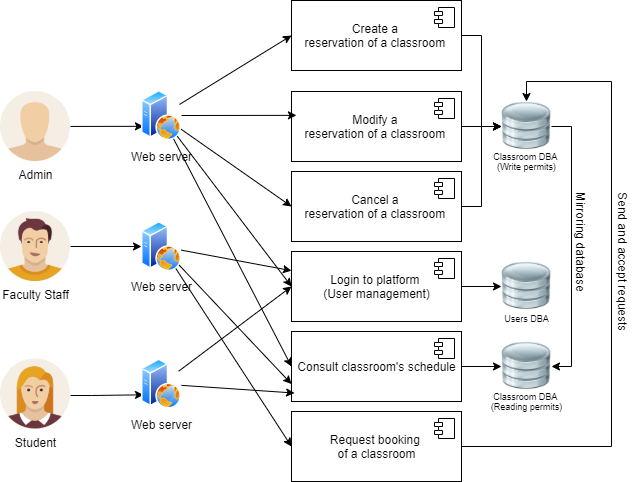

The diagram above was exported from draw.io. Its source (the exported page's mxGraphModel, read from the mxfile embedded in the PNG):
<mxGraphModel dx="782" dy="380" grid="1" gridSize="10" guides="1" tooltips="1" connect="1" arrows="1" fold="1" page="1" pageScale="1" pageWidth="850" pageHeight="1100" math="0" shadow="0">
  <root>
    <mxCell id="yz1V-71DZ-u9t-pVvtGA-0" />
    <mxCell id="yz1V-71DZ-u9t-pVvtGA-1" parent="yz1V-71DZ-u9t-pVvtGA-0" />
    <mxCell id="YUYA-AcMORvA255xfTUt-1" style="edgeStyle=orthogonalEdgeStyle;rounded=0;orthogonalLoop=1;jettySize=auto;html=1;entryX=0;entryY=0.75;entryDx=0;entryDy=0;" parent="yz1V-71DZ-u9t-pVvtGA-1" source="oW-y7Y81mNfLt_yGPhuc-2" target="t7maeux_HK2Bxo8eV6DY-14" edge="1">
      <mxGeometry relative="1" as="geometry">
        <Array as="points">
          <mxPoint x="140" y="544" />
          <mxPoint x="140" y="544" />
        </Array>
      </mxGeometry>
    </mxCell>
    <mxCell id="oW-y7Y81mNfLt_yGPhuc-2" value="Student" style="shape=image;html=1;verticalAlign=top;verticalLabelPosition=bottom;labelBackgroundColor=#ffffff;imageAspect=0;aspect=fixed;image=https://cdn1.iconfinder.com/data/icons/user-pictures/100/female1-128.png" parent="yz1V-71DZ-u9t-pVvtGA-1" vertex="1">
      <mxGeometry x="49" y="507.5" width="70" height="70" as="geometry" />
    </mxCell>
    <mxCell id="YUYA-AcMORvA255xfTUt-0" style="edgeStyle=orthogonalEdgeStyle;rounded=0;orthogonalLoop=1;jettySize=auto;html=1;entryX=0;entryY=0.5;entryDx=0;entryDy=0;" parent="yz1V-71DZ-u9t-pVvtGA-1" source="oW-y7Y81mNfLt_yGPhuc-5" target="Jg7M8Hmsy3mIoyGilrZd-0" edge="1">
      <mxGeometry relative="1" as="geometry" />
    </mxCell>
    <mxCell id="oW-y7Y81mNfLt_yGPhuc-5" value="Faculty Staff" style="shape=image;html=1;verticalAlign=top;verticalLabelPosition=bottom;labelBackgroundColor=#ffffff;imageAspect=0;aspect=fixed;image=https://cdn1.iconfinder.com/data/icons/user-pictures/100/male3-128.png" parent="yz1V-71DZ-u9t-pVvtGA-1" vertex="1">
      <mxGeometry x="49" y="360" width="70" height="70" as="geometry" />
    </mxCell>
    <mxCell id="t7maeux_HK2Bxo8eV6DY-16" style="rounded=0;orthogonalLoop=1;jettySize=auto;html=1;entryX=0;entryY=0.75;entryDx=0;entryDy=0;" parent="yz1V-71DZ-u9t-pVvtGA-1" source="oW-y7Y81mNfLt_yGPhuc-9" target="t7maeux_HK2Bxo8eV6DY-7" edge="1">
      <mxGeometry relative="1" as="geometry" />
    </mxCell>
    <mxCell id="oW-y7Y81mNfLt_yGPhuc-9" value="Admin" style="shape=image;html=1;verticalAlign=top;verticalLabelPosition=bottom;labelBackgroundColor=#ffffff;imageAspect=0;aspect=fixed;image=https://cdn1.iconfinder.com/data/icons/user-pictures/100/unknown-128.png" parent="yz1V-71DZ-u9t-pVvtGA-1" vertex="1">
      <mxGeometry x="49" y="240" width="70" height="70" as="geometry" />
    </mxCell>
    <mxCell id="t7maeux_HK2Bxo8eV6DY-21" style="rounded=0;orthogonalLoop=1;jettySize=auto;html=1;" parent="yz1V-71DZ-u9t-pVvtGA-1" source="Jg7M8Hmsy3mIoyGilrZd-0" target="BnsE2PW06Q9i8SeH5Iro-18" edge="1">
      <mxGeometry relative="1" as="geometry" />
    </mxCell>
    <mxCell id="t7maeux_HK2Bxo8eV6DY-25" style="edgeStyle=none;rounded=0;orthogonalLoop=1;jettySize=auto;html=1;entryX=0;entryY=0.75;entryDx=0;entryDy=0;" parent="yz1V-71DZ-u9t-pVvtGA-1" source="Jg7M8Hmsy3mIoyGilrZd-0" target="BnsE2PW06Q9i8SeH5Iro-16" edge="1">
      <mxGeometry relative="1" as="geometry" />
    </mxCell>
    <mxCell id="t7maeux_HK2Bxo8eV6DY-26" style="edgeStyle=none;rounded=0;orthogonalLoop=1;jettySize=auto;html=1;entryX=0;entryY=0.5;entryDx=0;entryDy=0;" parent="yz1V-71DZ-u9t-pVvtGA-1" source="Jg7M8Hmsy3mIoyGilrZd-0" target="BnsE2PW06Q9i8SeH5Iro-12" edge="1">
      <mxGeometry relative="1" as="geometry" />
    </mxCell>
    <mxCell id="Jg7M8Hmsy3mIoyGilrZd-0" value="" style="aspect=fixed;perimeter=ellipsePerimeter;html=1;align=center;shadow=0;dashed=0;spacingTop=3;image;image=img/lib/active_directory/web_server.svg;" parent="yz1V-71DZ-u9t-pVvtGA-1" vertex="1">
      <mxGeometry x="190" y="370" width="40" height="50" as="geometry" />
    </mxCell>
    <mxCell id="Jg7M8Hmsy3mIoyGilrZd-5" value="Web server" style="text;html=1;align=center;verticalAlign=middle;resizable=0;points=[];autosize=1;" parent="yz1V-71DZ-u9t-pVvtGA-1" vertex="1">
      <mxGeometry x="170" y="425" width="80" height="20" as="geometry" />
    </mxCell>
    <mxCell id="BnsE2PW06Q9i8SeH5Iro-12" value="Request booking &lt;br&gt;of a classroom" style="html=1;dropTarget=0;" parent="yz1V-71DZ-u9t-pVvtGA-1" vertex="1">
      <mxGeometry x="340" y="560" width="170" height="70" as="geometry" />
    </mxCell>
    <mxCell id="BnsE2PW06Q9i8SeH5Iro-13" value="" style="shape=module;jettyWidth=8;jettyHeight=4;" parent="BnsE2PW06Q9i8SeH5Iro-12" vertex="1">
      <mxGeometry x="1" width="20" height="20" relative="1" as="geometry">
        <mxPoint x="-27" y="7" as="offset" />
      </mxGeometry>
    </mxCell>
    <mxCell id="gSQrY3LQsBqyEvNihGSH-9" style="edgeStyle=orthogonalEdgeStyle;rounded=0;orthogonalLoop=1;jettySize=auto;html=1;exitX=1;exitY=0.5;exitDx=0;exitDy=0;" parent="yz1V-71DZ-u9t-pVvtGA-1" source="BnsE2PW06Q9i8SeH5Iro-16" target="gSQrY3LQsBqyEvNihGSH-7" edge="1">
      <mxGeometry relative="1" as="geometry" />
    </mxCell>
    <mxCell id="BnsE2PW06Q9i8SeH5Iro-16" value="Consult classroom's schedule" style="html=1;dropTarget=0;" parent="yz1V-71DZ-u9t-pVvtGA-1" vertex="1">
      <mxGeometry x="340" y="480" width="170" height="70" as="geometry" />
    </mxCell>
    <mxCell id="BnsE2PW06Q9i8SeH5Iro-17" value="" style="shape=module;jettyWidth=8;jettyHeight=4;" parent="BnsE2PW06Q9i8SeH5Iro-16" vertex="1">
      <mxGeometry x="1" width="20" height="20" relative="1" as="geometry">
        <mxPoint x="-27" y="7" as="offset" />
      </mxGeometry>
    </mxCell>
    <mxCell id="gSQrY3LQsBqyEvNihGSH-10" style="edgeStyle=orthogonalEdgeStyle;rounded=0;orthogonalLoop=1;jettySize=auto;html=1;entryX=0;entryY=0.5;entryDx=0;entryDy=0;" parent="yz1V-71DZ-u9t-pVvtGA-1" source="BnsE2PW06Q9i8SeH5Iro-18" target="gSQrY3LQsBqyEvNihGSH-1" edge="1">
      <mxGeometry relative="1" as="geometry" />
    </mxCell>
    <mxCell id="BnsE2PW06Q9i8SeH5Iro-18" value="&lt;div&gt;Login to platform &lt;br&gt;(User management)&lt;/div&gt;" style="html=1;dropTarget=0;" parent="yz1V-71DZ-u9t-pVvtGA-1" vertex="1">
      <mxGeometry x="340" y="400" width="170" height="70" as="geometry" />
    </mxCell>
    <mxCell id="BnsE2PW06Q9i8SeH5Iro-19" value="" style="shape=module;jettyWidth=8;jettyHeight=4;" parent="BnsE2PW06Q9i8SeH5Iro-18" vertex="1">
      <mxGeometry x="1" width="20" height="20" relative="1" as="geometry">
        <mxPoint x="-27" y="7" as="offset" />
      </mxGeometry>
    </mxCell>
    <mxCell id="gSQrY3LQsBqyEvNihGSH-11" style="edgeStyle=orthogonalEdgeStyle;rounded=0;orthogonalLoop=1;jettySize=auto;html=1;exitX=1;exitY=0.5;exitDx=0;exitDy=0;entryX=0;entryY=0.5;entryDx=0;entryDy=0;" parent="yz1V-71DZ-u9t-pVvtGA-1" source="BnsE2PW06Q9i8SeH5Iro-20" target="gSQrY3LQsBqyEvNihGSH-2" edge="1">
      <mxGeometry relative="1" as="geometry" />
    </mxCell>
    <mxCell id="BnsE2PW06Q9i8SeH5Iro-20" value="Cancel a &lt;br&gt;reservation of a classroom&amp;nbsp;" style="html=1;dropTarget=0;" parent="yz1V-71DZ-u9t-pVvtGA-1" vertex="1">
      <mxGeometry x="340" y="320" width="170" height="70" as="geometry" />
    </mxCell>
    <mxCell id="BnsE2PW06Q9i8SeH5Iro-21" value="" style="shape=module;jettyWidth=8;jettyHeight=4;" parent="BnsE2PW06Q9i8SeH5Iro-20" vertex="1">
      <mxGeometry x="1" width="20" height="20" relative="1" as="geometry">
        <mxPoint x="-27" y="7" as="offset" />
      </mxGeometry>
    </mxCell>
    <mxCell id="gSQrY3LQsBqyEvNihGSH-1" value="" style="shape=image;html=1;verticalAlign=top;verticalLabelPosition=bottom;labelBackgroundColor=#ffffff;imageAspect=0;aspect=fixed;image=https://cdn4.iconfinder.com/data/icons/imod/128/Harware/iDatabase.png" parent="yz1V-71DZ-u9t-pVvtGA-1" vertex="1">
      <mxGeometry x="550" y="410" width="50" height="50" as="geometry" />
    </mxCell>
    <mxCell id="gSQrY3LQsBqyEvNihGSH-2" value="" style="shape=image;html=1;verticalAlign=top;verticalLabelPosition=bottom;labelBackgroundColor=#ffffff;imageAspect=0;aspect=fixed;image=https://cdn4.iconfinder.com/data/icons/imod/128/Harware/iDatabase.png" parent="yz1V-71DZ-u9t-pVvtGA-1" vertex="1">
      <mxGeometry x="550" y="250" width="50" height="50" as="geometry" />
    </mxCell>
    <mxCell id="gfKBbG4scoYF5XP_HuMo-4" style="edgeStyle=orthogonalEdgeStyle;rounded=0;orthogonalLoop=1;jettySize=auto;html=1;entryX=1;entryY=0.5;entryDx=0;entryDy=0;endArrow=none;endFill=0;startArrow=classic;startFill=1;exitX=1;exitY=0.5;exitDx=0;exitDy=0;" parent="yz1V-71DZ-u9t-pVvtGA-1" source="gSQrY3LQsBqyEvNihGSH-7" target="gSQrY3LQsBqyEvNihGSH-2" edge="1">
      <mxGeometry relative="1" as="geometry">
        <Array as="points">
          <mxPoint x="620" y="515" />
          <mxPoint x="620" y="275" />
        </Array>
      </mxGeometry>
    </mxCell>
    <mxCell id="t7maeux_HK2Bxo8eV6DY-30" style="edgeStyle=orthogonalEdgeStyle;rounded=0;orthogonalLoop=1;jettySize=auto;html=1;entryX=0.5;entryY=0;entryDx=0;entryDy=0;exitX=1;exitY=0.5;exitDx=0;exitDy=0;" parent="yz1V-71DZ-u9t-pVvtGA-1" source="BnsE2PW06Q9i8SeH5Iro-12" target="gSQrY3LQsBqyEvNihGSH-2" edge="1">
      <mxGeometry relative="1" as="geometry">
        <Array as="points">
          <mxPoint x="660" y="595" />
          <mxPoint x="660" y="230" />
          <mxPoint x="575" y="230" />
        </Array>
      </mxGeometry>
    </mxCell>
    <mxCell id="gSQrY3LQsBqyEvNihGSH-7" value="" style="shape=image;html=1;verticalAlign=top;verticalLabelPosition=bottom;labelBackgroundColor=#ffffff;imageAspect=0;aspect=fixed;image=https://cdn4.iconfinder.com/data/icons/imod/128/Harware/iDatabase.png" parent="yz1V-71DZ-u9t-pVvtGA-1" vertex="1">
      <mxGeometry x="550" y="490" width="50" height="50" as="geometry" />
    </mxCell>
    <mxCell id="gfKBbG4scoYF5XP_HuMo-0" value="Users DBA" style="text;html=1;align=center;verticalAlign=middle;resizable=0;points=[];autosize=1;fontSize=9;" parent="yz1V-71DZ-u9t-pVvtGA-1" vertex="1">
      <mxGeometry x="545" y="457" width="60" height="20" as="geometry" />
    </mxCell>
    <mxCell id="gfKBbG4scoYF5XP_HuMo-1" value="Classroom DBA &lt;br style=&quot;font-size: 9px;&quot;&gt;(Write permits)" style="text;html=1;align=center;verticalAlign=middle;resizable=0;points=[];autosize=1;fontSize=9;" parent="yz1V-71DZ-u9t-pVvtGA-1" vertex="1">
      <mxGeometry x="535" y="295" width="80" height="30" as="geometry" />
    </mxCell>
    <mxCell id="gfKBbG4scoYF5XP_HuMo-2" value="Classroom DBA &lt;br style=&quot;font-size: 9px;&quot;&gt;(Reading permits)" style="text;html=1;align=center;verticalAlign=middle;resizable=0;points=[];autosize=1;fontSize=9;" parent="yz1V-71DZ-u9t-pVvtGA-1" vertex="1">
      <mxGeometry x="530" y="535" width="90" height="30" as="geometry" />
    </mxCell>
    <mxCell id="gfKBbG4scoYF5XP_HuMo-5" value="Mirroring database" style="text;html=1;align=center;verticalAlign=middle;resizable=0;points=[];autosize=1;rotation=90;" parent="yz1V-71DZ-u9t-pVvtGA-1" vertex="1">
      <mxGeometry x="570" y="380" width="120" height="20" as="geometry" />
    </mxCell>
    <mxCell id="gfKBbG4scoYF5XP_HuMo-9" value="Send and&amp;nbsp;accept requests" style="text;html=1;align=center;verticalAlign=middle;resizable=0;points=[];autosize=1;rotation=90;" parent="yz1V-71DZ-u9t-pVvtGA-1" vertex="1">
      <mxGeometry x="597" y="400" width="150" height="20" as="geometry" />
    </mxCell>
    <mxCell id="t7maeux_HK2Bxo8eV6DY-5" style="edgeStyle=orthogonalEdgeStyle;rounded=0;orthogonalLoop=1;jettySize=auto;html=1;entryX=0;entryY=0.5;entryDx=0;entryDy=0;" parent="yz1V-71DZ-u9t-pVvtGA-1" source="t7maeux_HK2Bxo8eV6DY-0" target="gSQrY3LQsBqyEvNihGSH-2" edge="1">
      <mxGeometry relative="1" as="geometry" />
    </mxCell>
    <mxCell id="t7maeux_HK2Bxo8eV6DY-0" value="Create a &lt;br&gt;reservation of a classroom&amp;nbsp;" style="html=1;dropTarget=0;" parent="yz1V-71DZ-u9t-pVvtGA-1" vertex="1">
      <mxGeometry x="340" y="149" width="170" height="70" as="geometry" />
    </mxCell>
    <mxCell id="t7maeux_HK2Bxo8eV6DY-1" value="" style="shape=module;jettyWidth=8;jettyHeight=4;" parent="t7maeux_HK2Bxo8eV6DY-0" vertex="1">
      <mxGeometry x="1" width="20" height="20" relative="1" as="geometry">
        <mxPoint x="-27" y="7" as="offset" />
      </mxGeometry>
    </mxCell>
    <mxCell id="t7maeux_HK2Bxo8eV6DY-6" style="edgeStyle=orthogonalEdgeStyle;rounded=0;orthogonalLoop=1;jettySize=auto;html=1;entryX=0;entryY=0.5;entryDx=0;entryDy=0;" parent="yz1V-71DZ-u9t-pVvtGA-1" source="t7maeux_HK2Bxo8eV6DY-2" target="gSQrY3LQsBqyEvNihGSH-2" edge="1">
      <mxGeometry relative="1" as="geometry" />
    </mxCell>
    <mxCell id="t7maeux_HK2Bxo8eV6DY-2" value="Modify a &lt;br&gt;reservation of a classroom&amp;nbsp;" style="html=1;dropTarget=0;" parent="yz1V-71DZ-u9t-pVvtGA-1" vertex="1">
      <mxGeometry x="340" y="240" width="170" height="70" as="geometry" />
    </mxCell>
    <mxCell id="t7maeux_HK2Bxo8eV6DY-3" value="" style="shape=module;jettyWidth=8;jettyHeight=4;" parent="t7maeux_HK2Bxo8eV6DY-2" vertex="1">
      <mxGeometry x="1" width="20" height="20" relative="1" as="geometry">
        <mxPoint x="-27" y="7" as="offset" />
      </mxGeometry>
    </mxCell>
    <mxCell id="t7maeux_HK2Bxo8eV6DY-17" style="rounded=0;orthogonalLoop=1;jettySize=auto;html=1;entryX=0;entryY=0.5;entryDx=0;entryDy=0;" parent="yz1V-71DZ-u9t-pVvtGA-1" source="t7maeux_HK2Bxo8eV6DY-7" target="t7maeux_HK2Bxo8eV6DY-0" edge="1">
      <mxGeometry relative="1" as="geometry" />
    </mxCell>
    <mxCell id="t7maeux_HK2Bxo8eV6DY-18" style="rounded=0;orthogonalLoop=1;jettySize=auto;html=1;entryX=0.029;entryY=0.355;entryDx=0;entryDy=0;entryPerimeter=0;" parent="yz1V-71DZ-u9t-pVvtGA-1" edge="1">
      <mxGeometry relative="1" as="geometry">
        <mxPoint x="229.98399359487485" y="264" as="sourcePoint" />
        <mxPoint x="344.9300000000003" y="263.85000000000014" as="targetPoint" />
      </mxGeometry>
    </mxCell>
    <mxCell id="t7maeux_HK2Bxo8eV6DY-19" style="rounded=0;orthogonalLoop=1;jettySize=auto;html=1;entryX=0;entryY=0.5;entryDx=0;entryDy=0;" parent="yz1V-71DZ-u9t-pVvtGA-1" source="t7maeux_HK2Bxo8eV6DY-7" target="BnsE2PW06Q9i8SeH5Iro-20" edge="1">
      <mxGeometry relative="1" as="geometry" />
    </mxCell>
    <mxCell id="t7maeux_HK2Bxo8eV6DY-20" style="rounded=0;orthogonalLoop=1;jettySize=auto;html=1;entryX=0;entryY=0.5;entryDx=0;entryDy=0;" parent="yz1V-71DZ-u9t-pVvtGA-1" source="t7maeux_HK2Bxo8eV6DY-7" target="BnsE2PW06Q9i8SeH5Iro-18" edge="1">
      <mxGeometry relative="1" as="geometry" />
    </mxCell>
    <mxCell id="t7maeux_HK2Bxo8eV6DY-23" style="rounded=0;orthogonalLoop=1;jettySize=auto;html=1;entryX=0;entryY=0.5;entryDx=0;entryDy=0;" parent="yz1V-71DZ-u9t-pVvtGA-1" source="t7maeux_HK2Bxo8eV6DY-7" target="BnsE2PW06Q9i8SeH5Iro-16" edge="1">
      <mxGeometry relative="1" as="geometry" />
    </mxCell>
    <mxCell id="t7maeux_HK2Bxo8eV6DY-7" value="" style="aspect=fixed;perimeter=ellipsePerimeter;html=1;align=center;shadow=0;dashed=0;spacingTop=3;image;image=img/lib/active_directory/web_server.svg;" parent="yz1V-71DZ-u9t-pVvtGA-1" vertex="1">
      <mxGeometry x="190" y="239" width="40" height="50" as="geometry" />
    </mxCell>
    <mxCell id="t7maeux_HK2Bxo8eV6DY-8" value="Web server" style="text;html=1;align=center;verticalAlign=middle;resizable=0;points=[];autosize=1;" parent="yz1V-71DZ-u9t-pVvtGA-1" vertex="1">
      <mxGeometry x="170" y="295" width="80" height="20" as="geometry" />
    </mxCell>
    <mxCell id="t7maeux_HK2Bxo8eV6DY-22" style="rounded=0;orthogonalLoop=1;jettySize=auto;html=1;entryX=0;entryY=0.5;entryDx=0;entryDy=0;" parent="yz1V-71DZ-u9t-pVvtGA-1" source="t7maeux_HK2Bxo8eV6DY-14" target="BnsE2PW06Q9i8SeH5Iro-18" edge="1">
      <mxGeometry relative="1" as="geometry" />
    </mxCell>
    <mxCell id="t7maeux_HK2Bxo8eV6DY-27" style="edgeStyle=none;rounded=0;orthogonalLoop=1;jettySize=auto;html=1;entryX=0.018;entryY=0.879;entryDx=0;entryDy=0;entryPerimeter=0;" parent="yz1V-71DZ-u9t-pVvtGA-1" source="t7maeux_HK2Bxo8eV6DY-14" target="BnsE2PW06Q9i8SeH5Iro-16" edge="1">
      <mxGeometry relative="1" as="geometry" />
    </mxCell>
    <mxCell id="t7maeux_HK2Bxo8eV6DY-14" value="" style="aspect=fixed;perimeter=ellipsePerimeter;html=1;align=center;shadow=0;dashed=0;spacingTop=3;image;image=img/lib/active_directory/web_server.svg;" parent="yz1V-71DZ-u9t-pVvtGA-1" vertex="1">
      <mxGeometry x="190" y="507.5" width="40" height="50" as="geometry" />
    </mxCell>
    <mxCell id="t7maeux_HK2Bxo8eV6DY-15" value="Web server" style="text;html=1;align=center;verticalAlign=middle;resizable=0;points=[];autosize=1;" parent="yz1V-71DZ-u9t-pVvtGA-1" vertex="1">
      <mxGeometry x="170" y="562.5" width="80" height="20" as="geometry" />
    </mxCell>
  </root>
</mxGraphModel>